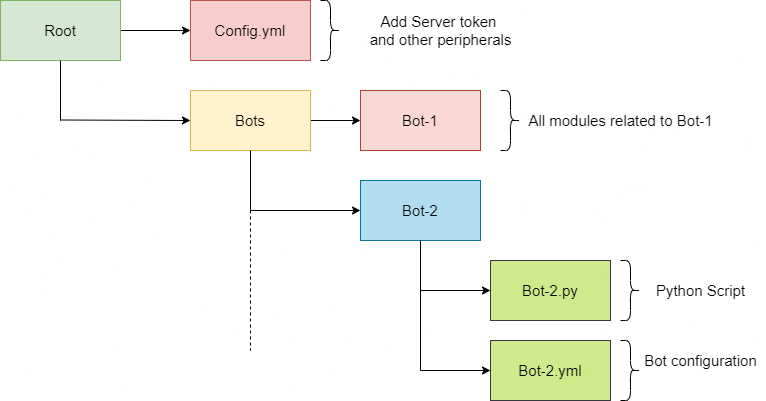

The diagram above was exported from draw.io. Its source (the exported page's mxGraphModel, read from the mxfile embedded in the PNG):
<mxGraphModel dx="1422" dy="798" grid="1" gridSize="10" guides="1" tooltips="1" connect="1" arrows="1" fold="1" page="1" pageScale="1" pageWidth="850" pageHeight="1100" math="0" shadow="0">
  <root>
    <mxCell id="0" />
    <mxCell id="1" parent="0" />
    <mxCell id="5sqGAyfhL7Z1gysQGvtb-2" value="" style="endArrow=classic;html=1;rounded=0;fontSize=15;exitX=1;exitY=0.5;exitDx=0;exitDy=0;" edge="1" parent="1" source="5sqGAyfhL7Z1gysQGvtb-3">
      <mxGeometry width="50" height="50" relative="1" as="geometry">
        <mxPoint x="270" y="249.5" as="sourcePoint" />
        <mxPoint x="270" y="140" as="targetPoint" />
      </mxGeometry>
    </mxCell>
    <mxCell id="5sqGAyfhL7Z1gysQGvtb-3" value="Root" style="rounded=0;whiteSpace=wrap;html=1;fontSize=15;fillColor=#d5e8d4;strokeColor=#82b366;" vertex="1" parent="1">
      <mxGeometry x="80" y="110" width="120" height="60" as="geometry" />
    </mxCell>
    <mxCell id="5sqGAyfhL7Z1gysQGvtb-4" value="" style="endArrow=none;html=1;rounded=0;fontSize=15;exitX=0.5;exitY=1;exitDx=0;exitDy=0;" edge="1" parent="1" source="5sqGAyfhL7Z1gysQGvtb-3">
      <mxGeometry width="50" height="50" relative="1" as="geometry">
        <mxPoint x="400" y="430" as="sourcePoint" />
        <mxPoint x="140" y="230" as="targetPoint" />
      </mxGeometry>
    </mxCell>
    <mxCell id="5sqGAyfhL7Z1gysQGvtb-5" value="" style="endArrow=classic;html=1;rounded=0;fontSize=15;entryX=0;entryY=0.5;entryDx=0;entryDy=0;" edge="1" parent="1" target="5sqGAyfhL7Z1gysQGvtb-7">
      <mxGeometry width="50" height="50" relative="1" as="geometry">
        <mxPoint x="140" y="229.5" as="sourcePoint" />
        <mxPoint x="270" y="229.5" as="targetPoint" />
      </mxGeometry>
    </mxCell>
    <mxCell id="5sqGAyfhL7Z1gysQGvtb-6" value="Config.yml" style="rounded=0;whiteSpace=wrap;html=1;fontSize=15;fillColor=#f8cecc;strokeColor=#b85450;" vertex="1" parent="1">
      <mxGeometry x="270" y="110" width="120" height="60" as="geometry" />
    </mxCell>
    <mxCell id="5sqGAyfhL7Z1gysQGvtb-12" style="edgeStyle=orthogonalEdgeStyle;rounded=0;orthogonalLoop=1;jettySize=auto;html=1;exitX=1;exitY=0.5;exitDx=0;exitDy=0;entryX=0;entryY=0.5;entryDx=0;entryDy=0;fontSize=15;" edge="1" parent="1" source="5sqGAyfhL7Z1gysQGvtb-7" target="5sqGAyfhL7Z1gysQGvtb-9">
      <mxGeometry relative="1" as="geometry" />
    </mxCell>
    <mxCell id="5sqGAyfhL7Z1gysQGvtb-7" value="Bots" style="rounded=0;whiteSpace=wrap;html=1;fontSize=15;fillColor=#fff2cc;strokeColor=#d6b656;" vertex="1" parent="1">
      <mxGeometry x="270" y="200" width="120" height="60" as="geometry" />
    </mxCell>
    <mxCell id="5sqGAyfhL7Z1gysQGvtb-9" value="Bot-1" style="rounded=0;whiteSpace=wrap;html=1;fontSize=15;fillColor=#fad9d5;strokeColor=#ae4132;" vertex="1" parent="1">
      <mxGeometry x="440" y="200" width="120" height="60" as="geometry" />
    </mxCell>
    <mxCell id="5sqGAyfhL7Z1gysQGvtb-10" value="" style="endArrow=none;html=1;rounded=0;fontSize=15;exitX=0.5;exitY=1;exitDx=0;exitDy=0;" edge="1" parent="1" source="5sqGAyfhL7Z1gysQGvtb-7">
      <mxGeometry width="50" height="50" relative="1" as="geometry">
        <mxPoint x="400" y="430" as="sourcePoint" />
        <mxPoint x="330" y="320" as="targetPoint" />
      </mxGeometry>
    </mxCell>
    <mxCell id="5sqGAyfhL7Z1gysQGvtb-15" value="" style="endArrow=classic;html=1;rounded=0;fontSize=15;entryX=0;entryY=0.5;entryDx=0;entryDy=0;" edge="1" parent="1" target="5sqGAyfhL7Z1gysQGvtb-16">
      <mxGeometry width="50" height="50" relative="1" as="geometry">
        <mxPoint x="500" y="400" as="sourcePoint" />
        <mxPoint x="570" y="470" as="targetPoint" />
      </mxGeometry>
    </mxCell>
    <mxCell id="5sqGAyfhL7Z1gysQGvtb-16" value="Bot-2.py" style="rounded=0;whiteSpace=wrap;html=1;fontSize=15;fillColor=#cdeb8b;strokeColor=#36393d;" vertex="1" parent="1">
      <mxGeometry x="570" y="370" width="120" height="60" as="geometry" />
    </mxCell>
    <mxCell id="5sqGAyfhL7Z1gysQGvtb-13" value="Bot-2" style="rounded=0;whiteSpace=wrap;html=1;fontSize=15;fillColor=#b1ddf0;strokeColor=#10739e;" vertex="1" parent="1">
      <mxGeometry x="440" y="290" width="120" height="60" as="geometry" />
    </mxCell>
    <mxCell id="5sqGAyfhL7Z1gysQGvtb-18" value="" style="endArrow=classic;html=1;rounded=0;fontSize=15;entryX=0;entryY=0.5;entryDx=0;entryDy=0;" edge="1" parent="1" target="5sqGAyfhL7Z1gysQGvtb-13">
      <mxGeometry width="50" height="50" relative="1" as="geometry">
        <mxPoint x="330" y="320" as="sourcePoint" />
        <mxPoint x="450" y="380" as="targetPoint" />
      </mxGeometry>
    </mxCell>
    <mxCell id="5sqGAyfhL7Z1gysQGvtb-19" value="" style="endArrow=none;html=1;rounded=0;fontSize=15;entryX=0.5;entryY=1;entryDx=0;entryDy=0;" edge="1" parent="1" target="5sqGAyfhL7Z1gysQGvtb-13">
      <mxGeometry width="50" height="50" relative="1" as="geometry">
        <mxPoint x="500" y="400" as="sourcePoint" />
        <mxPoint x="430" y="510" as="targetPoint" />
      </mxGeometry>
    </mxCell>
    <mxCell id="5sqGAyfhL7Z1gysQGvtb-25" value="" style="endArrow=none;dashed=1;html=1;rounded=0;fontSize=15;" edge="1" parent="1">
      <mxGeometry width="50" height="50" relative="1" as="geometry">
        <mxPoint x="330" y="320" as="sourcePoint" />
        <mxPoint x="330" y="460" as="targetPoint" />
      </mxGeometry>
    </mxCell>
    <mxCell id="5sqGAyfhL7Z1gysQGvtb-26" value="" style="shape=curlyBracket;whiteSpace=wrap;html=1;rounded=1;flipH=1;fontSize=15;" vertex="1" parent="1">
      <mxGeometry x="400" y="110" width="20" height="60" as="geometry" />
    </mxCell>
    <mxCell id="5sqGAyfhL7Z1gysQGvtb-28" value="Add Server token &lt;br&gt;and other peripherals" style="text;html=1;align=center;verticalAlign=middle;resizable=0;points=[];autosize=1;strokeColor=none;fillColor=none;fontSize=15;" vertex="1" parent="1">
      <mxGeometry x="440" y="120" width="160" height="40" as="geometry" />
    </mxCell>
    <mxCell id="5sqGAyfhL7Z1gysQGvtb-29" value="" style="shape=curlyBracket;whiteSpace=wrap;html=1;rounded=1;flipH=1;fontSize=15;" vertex="1" parent="1">
      <mxGeometry x="580" y="200" width="20" height="60" as="geometry" />
    </mxCell>
    <mxCell id="5sqGAyfhL7Z1gysQGvtb-30" value="All modules related to Bot-1" style="text;html=1;align=center;verticalAlign=middle;resizable=0;points=[];autosize=1;strokeColor=none;fillColor=none;fontSize=15;" vertex="1" parent="1">
      <mxGeometry x="600" y="220" width="200" height="20" as="geometry" />
    </mxCell>
    <mxCell id="5sqGAyfhL7Z1gysQGvtb-31" value="" style="shape=curlyBracket;whiteSpace=wrap;html=1;rounded=1;flipH=1;fontSize=15;" vertex="1" parent="1">
      <mxGeometry x="700" y="370" width="20" height="60" as="geometry" />
    </mxCell>
    <mxCell id="5sqGAyfhL7Z1gysQGvtb-32" value="Python Script" style="text;html=1;align=center;verticalAlign=middle;resizable=0;points=[];autosize=1;strokeColor=none;fillColor=none;fontSize=15;" vertex="1" parent="1">
      <mxGeometry x="730" y="390" width="100" height="20" as="geometry" />
    </mxCell>
    <mxCell id="5sqGAyfhL7Z1gysQGvtb-33" value="" style="endArrow=none;html=1;rounded=0;fontSize=15;" edge="1" parent="1">
      <mxGeometry width="50" height="50" relative="1" as="geometry">
        <mxPoint x="500" y="480" as="sourcePoint" />
        <mxPoint x="500" y="400" as="targetPoint" />
      </mxGeometry>
    </mxCell>
    <mxCell id="5sqGAyfhL7Z1gysQGvtb-34" value="" style="endArrow=classic;html=1;rounded=0;fontSize=15;" edge="1" parent="1">
      <mxGeometry width="50" height="50" relative="1" as="geometry">
        <mxPoint x="500" y="480" as="sourcePoint" />
        <mxPoint x="570" y="480" as="targetPoint" />
      </mxGeometry>
    </mxCell>
    <mxCell id="5sqGAyfhL7Z1gysQGvtb-35" value="Bot-2.yml" style="rounded=0;whiteSpace=wrap;html=1;fontSize=15;fillColor=#cdeb8b;strokeColor=#36393d;" vertex="1" parent="1">
      <mxGeometry x="570" y="450" width="120" height="60" as="geometry" />
    </mxCell>
    <mxCell id="5sqGAyfhL7Z1gysQGvtb-36" value="" style="shape=curlyBracket;whiteSpace=wrap;html=1;rounded=1;flipH=1;fontSize=15;" vertex="1" parent="1">
      <mxGeometry x="700" y="450" width="20" height="60" as="geometry" />
    </mxCell>
    <mxCell id="5sqGAyfhL7Z1gysQGvtb-37" value="Bot configuration" style="text;html=1;align=center;verticalAlign=middle;resizable=0;points=[];autosize=1;strokeColor=none;fillColor=none;fontSize=15;" vertex="1" parent="1">
      <mxGeometry x="715" y="460" width="130" height="20" as="geometry" />
    </mxCell>
  </root>
</mxGraphModel>